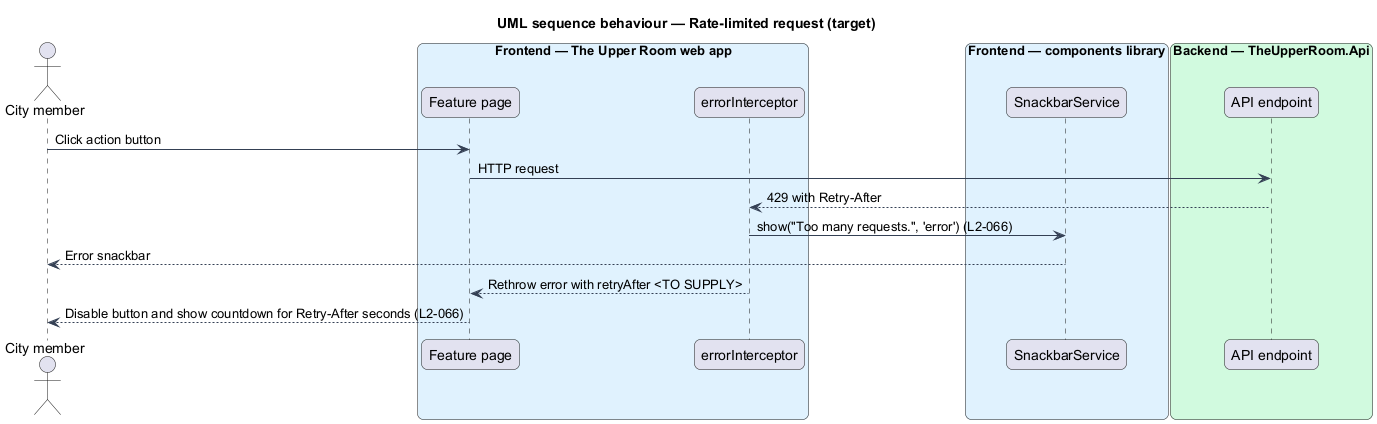

The diagram above was rendered by PlantUML. Its source (embedded in the PNG):
@startuml
title UML sequence behaviour — Rate-limited request (target)
skinparam backgroundColor #FFFFFF
skinparam shadowing false
skinparam roundcorner 12
skinparam defaultFontName Arial
skinparam ArrowColor #344054
actor "City member" as actor
box "Frontend — The Upper Room web app" #E0F2FE
  participant "Feature page" as page
  participant "errorInterceptor" as err
end box
box "Frontend — components library" #E0F2FE
  participant "SnackbarService" as snack
end box
box "Backend — TheUpperRoom.Api" #D1FADF
  participant "API endpoint" as api
end box
actor -> page : Click action button
page -> api : HTTP request
api --> err : 429 with Retry-After
err -> snack : show("Too many requests.", 'error') (L2-066)
snack --> actor : Error snackbar
err --> page : Rethrow error with retryAfter <TO SUPPLY>
page --> actor : Disable button and show countdown for Retry-After seconds (L2-066)
@enduml